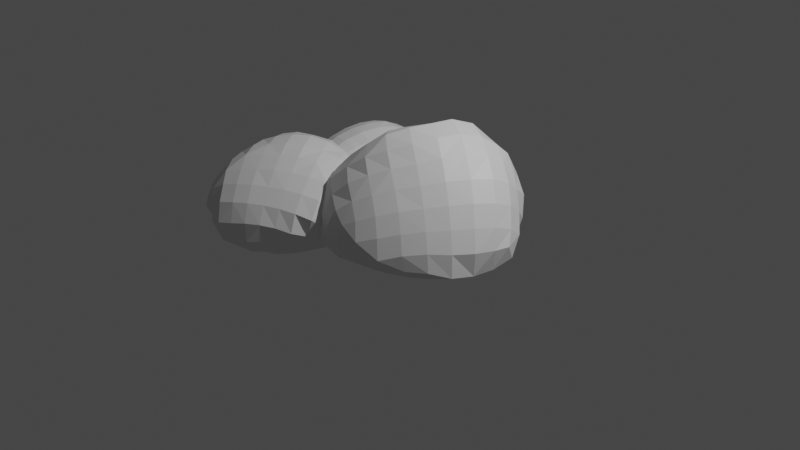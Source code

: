 # Source: bushes.blend  (saved by Blender 3.2.14; exported with 4.5.12 LTS)
import bpy
from mathutils import Matrix  # noqa: F401  (used for matrix-valued properties, if any)

bpy.ops.wm.read_factory_settings(use_empty=True)
scene = bpy.context.scene
scene.name = 'Scene'

# ---- collections
col_collection = bpy.data.collections.new('Collection'); scene.collection.children.link(col_collection)

# ---- materials (node trees are filled in below, after node groups)
mat_leaves = bpy.data.materials.new('Leaves')
mat_leaves.use_transparent_shadow = False

# ---- material node trees
mat_leaves.use_nodes = True; mat_leaves.node_tree.nodes.clear()
_N = mat_leaves.node_tree.nodes; _L = mat_leaves.node_tree.links
n0 = _N.new('ShaderNodeBsdfPrincipled'); n0.name = 'Principled BSDF'; n0.location = (10, 300)
n0.distribution = 'GGX'
n0.subsurface_method = 'RANDOM_WALK_SKIN'
n0.inputs[3].default_value = 1.45
n0.inputs[27].default_value = (0.0, 0.0, 0.0, 1.0)
n0.inputs[28].default_value = 1.0
n1 = _N.new('ShaderNodeOutputMaterial'); n1.name = 'Material Output'; n1.location = (300, 300)
_L.new(n0.outputs[0], n1.inputs[0])
n1.is_active_output = True

# ---- world
world_world = bpy.data.worlds.new('World'); scene.world = world_world
world_world.use_nodes = True; world_world.node_tree.nodes.clear()
_N = world_world.node_tree.nodes; _L = world_world.node_tree.links
n0 = _N.new('ShaderNodeOutputWorld'); n0.name = 'World Output'; n0.location = (300, 300)
n1 = _N.new('ShaderNodeBackground'); n1.name = 'Background'; n1.location = (10, 300)
n1.inputs[0].default_value = (0.05088, 0.05088, 0.05088, 1.0)
_L.new(n1.outputs[0], n0.inputs[0])
n0.is_active_output = True
world_world.color = (0.05088, 0.05088, 0.05088)
world_world.use_sun_shadow = False
world_world.sun_shadow_jitter_overblur = 0.0

# ---- cameras
cam_camera = bpy.data.cameras.new('Camera')
cam_camera.clip_end = 100.0
cam_camera.ortho_scale = 7.314

# ---- lights
light_light = bpy.data.lights.new('Light', 'POINT')
light_light.transmission_factor = 0.0
light_light.energy = 1000.0
light_light.shadow_soft_size = 0.1
light_light.shadow_maximum_resolution = 0.006
light_light.use_absolute_resolution = True

# ---- meshes
me_sphere = bpy.data.meshes.new('Sphere')
me_sphere.from_pydata([(0.3217, 0.4432, -0.2599), (0.1126, 0.52, -0.2417), (0.3452, 0.6262, -0.1824), (0.5854, 0.7309, -0.1258), (0.373, 0.7962, -0.1373), (0.7562, 0.8304, 0.08216), (0.5723, 0.8643, 0.01164), (0.4265, 0.8445, 0.2082), (0.7825, 0.6708, -0.05295), (0.5566, 0.5493, -0.166), (0.7582, 0.4797, -0.09986), (0.6988, 0.5468, 0.8209), (0.7686, 0.6942, 0.6536), (0.5094, 0.5779, 0.7335), (0.9072, 0.5971, 0.7021), (0.9329, 0.7102, 0.4752), (0.5293, 0.3633, -0.2335), (0.2943, 0.2665, -0.3651), (0.5633, 0.1844, 1.058), (0.6373, 0.39, 0.9825), (0.3354, 0.2466, 0.9495), (0.9342, 0.7782, 0.1817), (1.076, 0.6664, 0.3041), (0.9795, 0.6247, 0.02007), (0.7393, 0.2955, -0.1817), (0.5009, 0.1826, -0.3334), (1.199, 0.414, -0.03763), (0.9745, 0.4341, -0.059), (1.333, 0.323, 0.09272), (1.386, 0.1706, -0.0745), (1.193, 0.2177, -0.1391), (0.9623, 0.2465, -0.1465), (1.019, 0.1982, 0.8173), (1.037, 0.3902, 0.7121), (0.8466, 0.2945, 0.9352), (1.178, 0.3148, 0.5704), (1.287, 0.2363, 0.4004), (1.136, 0.4912, 0.4359), (1.17, 0.1127, 0.6687), (0.4883, -0.006059, 1.046), (0.2535, 0.07103, -0.42), (1.42, 0.08351, 0.08226), (1.37, -0.06784, -0.1174), (1.405, -0.08943, 0.09905), (0.6852, -0.06767, -0.3381), (0.9435, 0.06213, -0.2394), (0.9047, -0.1276, -0.2774), (0.4723, -0.003269, -0.4058), (0.7205, 0.1194, -0.2868), (0.6784, -0.12, 0.9905), (0.8314, -0.2107, 0.8573), (0.9476, -0.01128, 0.8645), (0.7795, 0.08622, 0.996), (0.4223, -0.1998, -0.3882), (0.6362, -0.2568, -0.3278), (0.7946, -0.4856, -0.2311), (0.85, -0.3103, -0.2683), (1.066, -0.3799, -0.2082), (0.8089, -0.4579, 0.6602), (0.96, -0.2869, 0.6948), (0.686, -0.3891, 0.8141), (0.9295, -0.7619, -0.0548), (0.7259, -0.8154, -0.1268), (0.8999, -0.6685, -0.1598), (0.7539, -0.6729, 0.4494), (0.9167, -0.5209, 0.4909), (0.6431, -0.6096, 0.6084), (0.3727, -0.3962, -0.3334), (0.3995, -0.2024, 1.031), (0.5511, -0.3101, 0.9475), (0.5113, -0.8129, -0.1629), (0.7445, -0.6529, -0.1828), (0.5376, -0.6251, -0.228), (0.327, -0.5927, -0.2586), (0.4165, -0.8956, 0.3112), (0.4857, -0.9575, 0.1481), (0.5845, -0.8011, 0.389), (0.1595, -0.3416, -0.3479), (0.2058, -0.1355, -0.4109), (0.1977, -0.5721, 0.7847), (0.5184, -0.5467, 0.7538), (0.3832, -0.4675, 0.8741), (0.2908, -0.7909, -0.1819), (0.06982, -0.7576, -0.1806), (0.1151, -0.5485, -0.2656), (0.1565, -0.9059, 0.3345), (0.3037, -0.8334, 0.4525), (0.004343, -0.818, 0.4183), (0.2231, -0.09313, 0.9565), (0.2565, -0.3671, 0.9631), (0.1593, -0.2421, 0.9418), (0.2727, -0.9716, -0.08724), (0.03274, -0.9403, -0.05873), (0.06797, -0.9497, 0.1537), (-0.1858, -0.8695, 0.00704), (-0.1123, -0.8599, 0.2285), (-0.09086, -0.485, 0.7012), (-0.1475, -0.7059, 0.5003), (0.01985, -0.6422, 0.6533), (-0.04758, -0.2692, -0.3247), (0.04041, -0.2626, 0.8367), (0.04994, -0.08725, 0.812), (-0.2484, -0.1824, -0.2769), (-0.286, -0.4048, -0.2161), (-0.6207, -0.3884, 0.004463), (-0.5034, -0.5711, 0.1417), (-0.577, -0.3723, 0.1641), (-0.5977, -0.1598, 0.1501), (-0.6477, -0.207, -0.07028), (-0.4779, -0.3119, -0.169), (-0.6338, 0.01404, -0.1139), (-0.4454, -0.09164, -0.2107), (0.0432, 0.1447, -0.3809), (-0.003915, -0.05841, -0.3761), (-0.1511, 0.2207, -0.3109), (-0.3861, 0.1161, -0.2385), (-0.2069, 0.02613, -0.327), (-0.3947, 0.3069, 0.2974), (-0.4955, 0.2732, 0.08363), (-0.4293, 0.08411, 0.3129), (0.2796, 0.06568, 0.9416), (0.08071, 0.09626, 0.8057), (-0.3452, 0.5344, 0.2793), (-0.5444, 0.2269, -0.1413), (-0.4231, 0.4957, 0.05956), (-0.4461, 0.4393, -0.1514), (-0.3193, 0.3105, -0.231), (-0.09372, 0.3211, 0.682), (0.1192, 0.2891, 0.8136), (-0.2389, 0.4482, -0.2169), (-0.2834, 0.6265, -0.1376), (-0.08972, 0.5809, -0.1938), (-0.1091, 0.4024, -0.2668), (-0.02481, 0.8247, 0.09152), (-0.08804, 0.7917, -0.1034), (-0.2008, 0.7088, 0.2088), (0.1297, 0.7253, -0.1695), (1.07, -0.3561, 0.5178), (0.6668, -0.8585, 0.2158), (1.077, -0.6246, 0.129), (1.248, -0.4806, -0.1036), (1.228, -0.4649, 0.1225), (0.8382, -0.7262, 0.2732), (0.7793, 0.787, 0.3755), (0.6018, 0.8129, 0.2892), (0.4475, 0.7415, 0.4746), (0.2767, -0.9912, 0.07942), (0.8997, -0.7698, 0.09446), (1.104, -0.6403, -0.04969), (0.6171, 0.7231, 0.5686), (1.166, 0.005357, -0.1944), (1.018, 0.5578, 0.583), (-0.05836, 0.7053, 0.388), (-0.1974, 0.541, 0.4764), (1.007, -0.5476, -0.1785), (1.37, 0.1583, 0.2161), (1.357, -0.03301, 0.2967), (1.281, 0.03327, 0.4894), (-0.3611, -0.7346, 0.07975), (-0.2762, -0.7345, 0.3023), (1.24, 0.4138, 0.2691), (1.344, -0.2853, 0.1149), (-0.2499, -0.5248, 0.5333), (1.329, -0.2813, -0.1213), (1.087, -0.09599, 0.7029), (1.28, -0.2338, 0.3247), (0.4018, 0.8851, -0.02016), (0.3179, 0.619, 0.6312), (0.1209, 0.6748, 0.5309), (0.2055, 0.4676, 0.7527), (-0.5606, 0.05589, 0.1132), (-0.1175, 0.109, 0.6722), (-0.2973, -0.1102, 0.5105), (-0.1232, -0.09504, 0.6637), (-0.5168, -0.538, -0.08312), (0.7183, -0.8985, 0.02289), (1.005, -0.5768, 0.3115), (1.16, -0.4161, 0.3275), (-0.2923, 0.6934, 0.01522), (-0.01254, 0.5235, 0.6443), (1.199, -0.172, 0.5229), (0.5849, -0.4434, -0.2885), (0.5126, -0.9717, -0.04842), (-0.2943, -0.3193, 0.5304), (-0.09047, -0.4867, -0.2491), (0.1579, 0.8757, -0.04488), (-0.1457, -0.7099, -0.1661), (-0.3482, -0.6407, -0.1413), (0.8833, 0.4727, 0.8154), (0.4185, 0.4272, 0.8738), (0.2694, 0.7855, 0.3797), (0.1036, 0.8187, 0.2568), (0.08578, 0.3337, -0.3257), (-0.2647, 0.3239, 0.5032), (-0.2816, 0.1032, 0.4997), (-0.3954, -0.5564, 0.3493), (0.2681, 0.8786, 0.1076), (0.08097, -0.4334, 0.846), (0.2841, -0.9432, 0.2462), (0.4719, -0.7384, 0.5421), (-0.4552, -0.3472, 0.3615), (1.124, -0.1942, -0.2097), (0.1612, -0.7548, 0.5666), (0.3378, -0.664, 0.6728), (1.159, 0.5618, 0.1229), (-0.4595, -0.1317, 0.3402), (-0.1271, -0.2919, 0.6873), (-1.1, 0.003051, -0.3159), (-1.053, 0.1551, -0.3467), (-0.9388, -0.02241, -0.3336), (-1.413, 0.407, -0.02222), (-1.43, 0.3016, -0.04218), (-1.395, 0.2512, 0.05913), (-1.363, 0.3856, 0.1235), (-1.289, 0.3475, 0.2581), (-1.239, 0.4924, 0.3078), (-1.34, 0.211, -0.231), (-1.202, 0.1833, -0.2901), (-1.413, 0.04428, -0.181), (-1.442, 0.2467, -0.1713), (-1.419, 0.397, -0.174), (-1.141, 0.4544, 0.4279), (-1.073, 0.5952, 0.4424), (-1.295, 0.3617, -0.2433), (-1.364, 0.5457, 0.01926), (-1.313, 0.5262, 0.1718), (-1.29, 0.6842, 0.05757), (-1.382, 0.5411, -0.1438), (-1.31, 0.6782, -0.08916), (-1.248, 0.6338, -0.2143), (-0.8884, 0.6977, 0.4901), (-1.019, 0.6856, 0.4346), (-0.9461, 0.5717, 0.5188), (-1.079, 0.7491, 0.3464), (-1.189, 0.811, 0.06928), (-1.206, 0.7918, -0.07293), (-1.008, 0.3111, -0.3407), (-1.187, 0.7503, -0.1793), (-1.088, 0.6282, -0.2374), (-1.263, 0.5042, -0.236), (-1.115, 0.4823, -0.2636), (-0.9626, 0.8226, 0.3619), (-0.9688, 0.4595, -0.2907), (-0.9027, 0.1229, -0.3579), (-0.8587, 0.2766, -0.3461), (-0.9145, 0.7654, -0.2041), (-0.9386, 0.6096, -0.2418), (-1.069, 0.7711, -0.2014), (-0.823, 0.8801, 0.3592), (-0.8622, 0.946, 0.1996), (-1.019, 0.89, 0.2153), (-0.8911, 0.9603, 0.03088), (-0.7788, 0.7438, 0.4802), (-0.8232, 0.4258, -0.296), (-0.7738, 0.5677, 0.5613), (-0.6106, 0.6765, -0.1732), (-0.7919, 0.5751, -0.2367), (-0.7596, 0.7331, -0.1935), (-0.5276, 0.9434, 0.1536), (-0.6938, 0.9767, 0.1802), (-0.5091, 0.8786, 0.3079), (-0.714, 0.9802, 0.007339), (-0.5363, 0.9178, 0.002544), (-0.5672, 0.8268, -0.1169), (-0.7309, 0.8924, -0.1368), (-0.6292, 0.758, 0.4668), (-0.4355, 0.7231, -0.05027), (-0.4869, 0.5986, -0.1123), (-0.6186, 0.5639, 0.5499), (-0.6847, 0.3775, -0.2755), (-0.7215, 0.2295, -0.321), (-0.3819, 0.8479, 0.1457), (-0.2833, 0.7166, 0.2316), (-0.3841, 0.8089, 0.03179), (-0.2564, 0.687, 0.107), (-0.1917, 0.5203, 0.199), (-0.2501, 0.5318, 0.3141), (-0.372, 0.5247, -0.04384), (-0.2051, 0.5154, 0.08963), (-0.2903, 0.4649, -0.00299), (-0.4154, 0.3993, -0.1057), (-0.4566, 0.2601, -0.1598), (-0.3666, 0.2058, -0.07339), (-0.4327, 0.05337, -0.1065), (-0.6509, 0.02924, -0.28), (-0.6029, 0.1736, -0.2722), (-0.5756, -0.03546, -0.2108), (-0.226, 0.3319, 0.05394), (-0.1999, 0.3144, 0.182), (-0.2847, 0.1619, 0.02152), (-0.2721, 0.3204, 0.321), (-0.3383, 0.1398, 0.2948), (-0.2484, 0.1277, 0.1576), (-0.3628, -0.001284, -0.003843), (-0.3314, -0.0419, 0.1341), (-0.4684, -0.1572, -0.02437), (-0.6016, -0.3083, -0.04802), (-0.6494, -0.2024, -0.1649), (-0.5235, -0.1032, -0.1222), (-0.4261, -0.01814, 0.2634), (-0.639, -0.1125, -0.2081), (-0.4723, 0.5507, 0.5044), (-0.6777, 0.378, 0.567), (-0.521, 0.3572, 0.5186), (-0.5256, 0.009521, 0.3723), (-0.4471, 0.1614, 0.4118), (-0.6492, 0.03219, 0.4467), (-0.8438, 0.3998, 0.5645), (-0.5392, -0.1484, 0.237), (-0.5852, -0.08617, 0.3343), (-0.693, -0.09876, -0.2473), (-0.7161, -0.1583, -0.2183), (-0.7412, 0.2068, 0.5418), (-0.9075, 0.2325, 0.5325), (-0.8029, 0.0478, 0.4844), (-0.9656, 0.06886, 0.4694), (-1.013, -0.09147, 0.3756), (-0.8514, -0.103, 0.3976), (-0.7957, -0.05347, -0.3038), (-0.8061, -0.1735, -0.2425), (-0.8264, -0.3354, 0.1045), (-0.8112, -0.3889, -0.05506), (-0.6219, -0.2987, 0.09522), (-0.8063, -0.2812, -0.1613), (-0.9606, -0.153, -0.2695), (-0.9699, -0.2727, -0.1847), (-1.173, -0.1881, 0.1832), (-1.01, -0.3306, 0.08751), (-1.025, -0.2343, 0.2447), (-0.9963, -0.38, -0.07654), (-1.131, -0.3514, -0.08466), (-1.239, 0.1512, 0.3093), (-1.159, -0.05186, 0.3101), (-1.117, 0.1018, 0.4087), (-1.163, -0.2847, 0.0333), (-1.292, -0.2305, -0.07342), (-1.128, -0.1332, -0.2492), (-1.377, -0.05181, -0.03423), (-1.311, -0.1209, -0.1875), (-1.193, 0.3031, 0.3806), (-1.065, 0.2623, 0.477), (-1.007, 0.4215, 0.5154), (-1.424, 0.1322, -0.04782), (-1.361, 0.07203, 0.08755), (-1.328, 0.2048, 0.1867), (-1.07, 0.8729, -0.09847), (-1.052, 0.9018, 0.05472), (-0.9056, 0.9068, -0.126), (-0.6505, 0.5244, -0.2183), (-0.6877, -0.226, 0.244), (-1.26, 0.02849, -0.2461), (-0.6629, 0.8978, 0.3397), (-0.3423, 0.5345, 0.4254), (-0.5255, 0.4618, -0.172), (-0.5601, 0.3205, -0.2315), (-0.4041, 0.8276, 0.2735), (-0.7021, -0.1021, 0.3741), (-1.275, 0.006964, 0.2074), (-0.3553, 0.7188, 0.3474), (-0.4466, -0.1923, 0.1135), (-1.153, 0.336, -0.2922), (-0.3064, 0.621, 0.0201), (-0.5075, 0.1128, -0.2004), (-1.244, 0.6661, 0.2042), (-1.293, -0.1263, 0.08245), (-0.3806, 0.3349, 0.4373), (-0.7626, 0.08264, -0.3352), (-1.173, 0.6322, 0.3373), (-1.147, 0.7932, 0.2168), (-0.5822, 0.1837, 0.4967), (-1.134, -0.2537, -0.177), (-0.4827, 0.7389, 0.4213), (-0.8561, -0.2449, 0.2618), (-0.3155, 0.3499, -0.02809), (-0.04488, -0.4283, -0.01542), (-0.1057, -0.2662, -0.08993), (-0.08576, -0.2862, 0.03805), (-0.1117, -0.5965, 0.2964), (-0.3078, -0.5272, 0.471), (-0.2118, -0.6939, 0.4277), (-0.4185, -0.2842, -0.3433), (-0.3031, -0.5345, -0.3309), (-0.4626, -0.4532, -0.3676), (-0.09098, -0.3393, 0.2055), (-0.5028, -0.6209, -0.3616), (-0.6706, -0.554, -0.3937), (-0.04416, -0.4967, 0.152), (-0.01332, -0.64, 0.07761), (-0.02983, -0.568, -0.08396), (-0.066, -0.7017, -0.1176), (-0.0322, -0.7372, 0.003565), (-0.1765, -0.6209, -0.2222), (-0.2168, -0.7698, -0.215), (-0.3433, -0.6952, -0.3209), (-0.1235, -0.8394, -0.08008), (-0.8744, -0.6743, -0.448), (-0.7044, -0.7263, -0.4031), (-0.5365, -0.787, -0.3529), (-0.05313, -0.7606, 0.202), (-0.1506, -0.8512, 0.3121), (-0.4143, -1.016, -0.293), (-0.3746, -0.8589, -0.3095), (-0.2682, -0.9213, -0.1747), (-0.3284, -1.068, -0.1398), (-0.4087, -1.191, -0.1187), (-0.4732, -1.153, -0.272), (-0.574, -0.9466, -0.3451), (-0.7423, -0.897, -0.3857), (-0.9097, -0.8571, -0.425), (-0.2497, -1.065, 0.2085), (-0.1644, -0.9968, -0.02361), (-0.1085, -0.9799, 0.159), (-0.2998, -0.937, 0.3537), (-0.4006, -1.136, 0.232), (-0.3738, -1.211, 0.06126), (-0.2384, -1.131, 0.02499), (-0.7747, -1.436, -0.1686), (-0.6687, -1.289, -0.2691), (-0.6318, -1.372, -0.1225), (-0.3675, -0.7859, 0.4676), (-0.9447, -1.233, -0.285), (-0.9354, -1.037, -0.3531), (-0.802, -1.264, -0.2841), (-0.6924, -1.29, 0.2417), (-0.8399, -1.355, 0.2217), (-0.6418, -1.367, 0.06839), (-1.095, -0.9958, -0.347), (-1.08, -0.8129, -0.4148), (-0.4558, -1.015, 0.3726), (-0.9309, -1.434, -0.1897), (-1.087, -1.17, -0.2539), (-1.142, -1.402, 0.1243), (-0.9917, -1.401, 0.1898), (-1.079, -1.29, 0.3104), (-1.065, -1.454, -0.03067), (-1.19, -1.361, -0.03758), (-0.7662, -1.171, 0.3731), (-0.612, -1.092, 0.3764), (-0.8508, -1.037, 0.4724), (-0.5281, -0.871, 0.4824), (-0.4539, -0.6226, 0.5458), (-1.3, -1.362, 0.03026), (-1.204, -1.268, -0.1126), (-1.014, -1.111, 0.4458), (-0.9217, -1.238, 0.3501), (-1.236, -1.112, -0.2123), (-1.256, -0.9446, -0.3008), (-1.39, -1.207, 0.1932), (-1.364, -1.285, 0.101), (-1.231, -1.312, 0.2267), (-1.332, -1.219, -0.07134), (-0.6109, -0.7198, 0.5725), (-1.461, -1.104, 0.168), (-1.45, -1.173, 0.000204), (-1.051, -0.627, -0.44), (-1.248, -0.7664, -0.3572), (-1.51, -1.001, -0.0166), (-1.379, -1.052, -0.1376), (-1.107, -0.9807, 0.527), (-0.9387, -0.9009, 0.5528), (-1.023, -0.7558, 0.6022), (-1.522, -0.8233, -0.05632), (-1.399, -0.8838, -0.1983), (-1.382, -1.068, 0.3189), (-1.263, -1.036, 0.447), (-1.43, -0.9025, 0.3109), (-1.389, -0.7117, -0.2441), (-1.507, -0.9452, 0.1565), (-1.217, -0.5886, -0.3731), (-1.526, -0.7671, 0.1223), (-1.248, -0.6567, 0.556), (-1.098, -0.608, 0.6215), (-1.501, -0.6442, -0.09634), (-1.354, -0.5467, -0.2686), (-0.7049, -0.5598, 0.633), (-0.9521, -0.5097, 0.6557), (-0.8604, -0.6652, 0.6339), (-1.515, -0.5797, 0.08043), (-1.455, -0.4707, -0.1422), (-1.294, -0.3287, 0.3418), (-1.258, -0.4836, 0.523), (-1.188, -0.3215, 0.4834), (-1.377, -0.3577, 0.1859), (-1.355, -0.5064, 0.3896), (-1.255, -0.2076, 0.1151), (-1.447, -0.3979, 0.02547), (-0.8154, -0.3938, 0.6492), (-0.5585, -0.4527, 0.5852), (-1.316, -0.2373, -0.04739), (-1.346, -0.3065, -0.1708), (-1.299, -0.4227, -0.2646), (-0.6725, -0.2822, 0.598), (-0.8057, -0.1345, 0.5312), (-1.184, -0.4224, -0.3371), (-1.169, -0.278, -0.2549), (-1.09, -0.1139, 0.02406), (-1.153, -0.1392, -0.1525), (-0.4019, -0.3577, 0.5161), (-0.5209, -0.2009, 0.5059), (-1.021, -0.4486, -0.4008), (-0.9905, -0.2894, -0.3187), (-0.7343, -0.04834, -0.1515), (-0.9157, -0.05824, -0.06732), (-0.8469, -0.0373, 0.1057), (-0.4061, 0.01659, 0.2171), (-0.5067, -0.02446, 0.3232), (-0.2786, -0.05124, 0.223), (-0.9632, -0.1335, -0.2267), (-0.7755, -0.1628, -0.2827), (-0.5058, -0.02368, -0.06327), (-0.5502, -0.08257, -0.2148), (-0.2538, -0.2643, 0.4011), (-0.6333, -0.3833, -0.3676), (-0.8095, -0.3269, -0.355), (-0.5936, -0.2154, -0.3211), (-0.3332, -0.07143, -0.1061), (-0.19, -0.1629, -0.1162), (-0.3739, -0.1497, -0.2453), (-0.8431, -0.4933, -0.4199), (-1.189, -0.824, 0.5575), (-1.43, -0.541, 0.2347), (-1.175, -1.178, 0.3995), (-1.149, -0.4829, 0.6012), (-0.6876, -0.9581, 0.488), (-1.065, -0.3629, 0.6092), (-1.367, -0.6896, 0.4329), (-1.333, -0.8689, 0.4577), (-0.6787, -0.01073, 0.01341), (-0.9294, -1.474, 0.01553), (-1.449, -0.7244, 0.2796), (-0.6074, 0.006835, 0.1762), (-0.7583, -0.03988, 0.2754), (-0.7728, -0.8142, 0.5721), (-0.7858, -1.427, 0.04233), (-0.6459, -0.07741, 0.43), (-0.5477, -1.212, 0.2421), (-0.5051, -1.295, 0.07636), (-0.371, -0.1235, 0.392), (-0.1491, -0.119, 0.03361), (-0.2941, -0.03584, 0.05076), (-0.5438, -1.256, -0.2248), (-0.259, -0.3796, -0.313), (-0.1246, -0.4921, -0.2196), (-0.4561, 0.01397, 0.08235), (-0.1717, -0.1747, 0.2199), (-0.7801, -1.07, -0.3377), (-1.184, -0.1722, 0.2854), (-0.6224, -1.105, -0.3226), (-0.1678, -0.4277, 0.366), (-1.015, -0.09299, 0.1993), (-0.04058, -0.8677, 0.05626), (-0.5155, -1.287, -0.109), (-1.076, -1.342, -0.1593), (-0.09272, -0.3767, -0.1786), (-0.2183, -0.2512, -0.2388), (-1.311, -1.205, 0.2888), (-0.9445, -0.2512, 0.5792), (-0.9231, -0.08286, 0.3741), (-1.081, -0.1731, 0.4494)], [], [(0, 2, 9, 16), (2, 0, 1, 136), (17, 192, 1, 0), (2, 4, 3, 9), (3, 8, 10, 9), (4, 166, 6, 3), (4, 2, 136, 185), (5, 6, 7, 144), (143, 21, 5, 144), (6, 5, 8, 3), (145, 144, 7, 190), (7, 6, 166, 196), (8, 5, 21, 23), (16, 9, 10, 24), (23, 27, 10, 8), (34, 188, 11, 19), (11, 13, 189, 19), (13, 11, 12, 149), (143, 149, 12, 15), (12, 11, 188, 14), (13, 149, 145, 167), (13, 167, 169, 189), (15, 12, 14, 151), (14, 188, 33, 151), (37, 22, 15, 151), (17, 0, 16, 25), (18, 52, 34, 19), (18, 39, 49, 52), (20, 18, 19, 189), (39, 18, 20, 120), (20, 128, 121, 120), (169, 128, 20, 189), (23, 21, 22, 204), (143, 15, 22, 21), (26, 27, 23, 204), (25, 16, 24, 48), (27, 31, 24, 10), (40, 17, 25, 47), (26, 30, 31, 27), (26, 204, 160, 28), (28, 29, 30, 26), (41, 29, 28, 155), (150, 30, 29, 42), (48, 24, 31, 45), (31, 30, 150, 45), (32, 34, 52, 51), (32, 51, 164, 38), (34, 32, 33, 188), (33, 35, 37, 151), (38, 35, 33, 32), (37, 35, 36, 160), (38, 157, 36, 35), (156, 155, 36, 157), (204, 22, 37, 160), (38, 164, 180, 157), (88, 68, 39, 120), (40, 47, 53, 78), (113, 112, 40, 78), (40, 112, 192, 17), (41, 43, 42, 29), (155, 156, 43, 41), (43, 161, 163, 42), (45, 46, 44, 48), (44, 54, 53, 47), (54, 44, 46, 56), (46, 201, 57, 56), (46, 45, 150, 201), (48, 44, 47, 25), (68, 69, 49, 39), (50, 51, 52, 49), (69, 60, 50, 49), (51, 50, 59, 164), (54, 56, 55, 181), (67, 53, 54, 181), (55, 56, 57, 154), (163, 140, 57, 201), (80, 66, 58, 60), (58, 65, 137, 59), (60, 58, 59, 50), (59, 137, 180, 164), (81, 80, 60, 69), (154, 148, 61, 63), (61, 147, 175, 62), (63, 61, 62, 71), (62, 175, 182, 70), (138, 142, 64, 76), (64, 142, 176, 65), (66, 64, 65, 58), (65, 176, 177, 137), (76, 64, 66, 199), (72, 73, 67, 181), (67, 77, 78, 53), (90, 89, 68, 88), (69, 68, 89, 81), (71, 62, 70, 72), (70, 182, 91, 82), (71, 55, 154, 63), (181, 55, 71, 72), (72, 70, 82, 73), (73, 84, 77, 67), (199, 86, 74, 76), (76, 74, 75, 138), (91, 182, 75, 146), (175, 138, 75, 182), (198, 146, 75, 74), (184, 99, 77, 84), (78, 77, 99, 113), (80, 81, 79, 203), (89, 197, 79, 81), (80, 203, 199, 66), (82, 83, 84, 73), (82, 91, 92, 83), (83, 92, 94, 186), (84, 83, 186, 184), (85, 93, 146, 198), (87, 85, 86, 202), (86, 85, 198, 74), (86, 199, 203, 202), (87, 95, 93, 85), (88, 120, 121, 101), (101, 100, 90, 88), (90, 100, 197, 89), (91, 146, 93, 92), (94, 92, 93, 95), (159, 158, 94, 95), (187, 186, 94, 158), (97, 159, 95, 87), (97, 98, 96, 162), (96, 197, 100, 206), (183, 162, 96, 206), (195, 159, 97, 162), (97, 87, 202, 98), (98, 79, 197, 96), (98, 202, 203, 79), (103, 102, 99, 184), (173, 206, 100, 101), (101, 121, 171, 173), (102, 116, 113, 99), (111, 102, 103, 109), (174, 109, 103, 187), (105, 106, 104, 174), (104, 106, 107, 108), (104, 108, 109, 174), (105, 158, 159, 195), (105, 174, 187, 158), (200, 106, 105, 195), (106, 200, 205, 107), (119, 170, 107, 205), (108, 110, 111, 109), (108, 107, 170, 110), (111, 115, 116, 102), (111, 110, 123, 115), (114, 112, 113, 116), (114, 132, 192, 112), (116, 115, 126, 114), (117, 193, 153, 122), (119, 117, 118, 170), (118, 117, 122, 124), (119, 194, 193, 117), (121, 128, 127, 171), (124, 125, 123, 118), (123, 125, 126, 115), (123, 110, 170, 118), (135, 178, 124, 122), (129, 126, 125, 130), (125, 124, 178, 130), (126, 129, 132, 114), (153, 193, 127, 179), (128, 169, 179, 127), (129, 130, 131, 132), (134, 131, 130, 178), (131, 134, 136, 1), (131, 1, 192, 132), (133, 135, 152, 191), (196, 185, 133, 191), (135, 133, 134, 178), (134, 133, 185, 136), (153, 152, 135, 122), (140, 141, 139, 148), (177, 176, 139, 141), (140, 148, 154, 57), (141, 140, 163, 161), (141, 161, 165, 177), (142, 138, 175, 147), (143, 144, 145, 149), (148, 139, 147, 61), (147, 139, 176, 142), (150, 42, 163, 201), (168, 152, 153, 179), (155, 28, 160, 36), (161, 43, 156, 165), (180, 165, 156, 157), (166, 4, 185, 196), (190, 168, 167, 145), (169, 167, 168, 179), (168, 190, 191, 152), (172, 173, 171, 194), (193, 194, 171, 127), (200, 183, 172, 205), (206, 173, 172, 183), (180, 137, 177, 165), (183, 200, 195, 162), (187, 103, 184, 186), (196, 191, 190, 7), (194, 119, 205, 172), (207, 350, 217, 208), (207, 209, 324, 336), (338, 350, 207, 336), (209, 207, 208, 243), (244, 243, 208, 236), (210, 211, 212, 213), (225, 224, 210, 213), (220, 219, 211, 210), (342, 212, 211, 219), (214, 213, 212, 344), (212, 342, 343, 344), (213, 214, 215, 225), (214, 339, 221, 215), (215, 221, 222, 367), (216, 219, 220, 223), (218, 216, 217, 350), (217, 216, 223, 360), (236, 208, 217, 360), (218, 342, 219, 216), (338, 337, 218, 350), (224, 227, 220, 210), (221, 341, 232, 222), (222, 231, 233, 367), (227, 239, 223, 220), (226, 224, 225, 363), (367, 363, 225, 215), (227, 224, 226, 228), (227, 228, 229, 239), (234, 235, 228, 226), (228, 235, 237, 229), (247, 238, 229, 237), (230, 241, 233, 231), (230, 252, 248, 241), (254, 252, 230, 232), (232, 230, 231, 222), (363, 367, 233, 368), (345, 235, 234, 346), (234, 226, 363, 368), (240, 242, 236, 360), (345, 247, 237, 235), (239, 229, 238, 240), (242, 240, 238, 246), (239, 240, 360, 223), (368, 233, 241, 250), (242, 253, 244, 236), (243, 244, 270, 366), (318, 209, 243, 366), (244, 253, 269, 270), (256, 246, 245, 257), (245, 347, 264, 257), (247, 245, 246, 238), (246, 256, 253, 242), (247, 345, 347, 245), (248, 249, 250, 241), (248, 351, 259, 249), (249, 259, 261, 251), (250, 249, 251, 346), (264, 347, 251, 261), (345, 346, 251, 347), (252, 265, 351, 248), (265, 252, 254, 268), (302, 268, 254, 307), (341, 307, 254, 232), (256, 257, 255, 348), (264, 263, 255, 257), (353, 348, 255, 267), (256, 348, 269, 253), (261, 259, 258, 262), (260, 258, 259, 351), (260, 351, 265, 371), (260, 355, 271, 258), (264, 261, 262, 263), (266, 263, 262, 273), (262, 258, 271, 273), (263, 266, 267, 255), (267, 277, 280, 353), (267, 266, 361, 277), (371, 265, 268, 301), (353, 354, 269, 348), (354, 285, 270, 269), (273, 271, 272, 274), (272, 358, 352, 276), (272, 271, 355, 358), (361, 266, 273, 274), (276, 275, 274, 272), (278, 361, 274, 275), (276, 290, 288, 275), (278, 279, 277, 361), (278, 275, 288, 287), (280, 277, 279, 373), (287, 373, 279, 278), (282, 281, 280, 373), (280, 281, 354, 353), (281, 282, 283, 362), (293, 283, 282, 289), (283, 298, 286, 362), (283, 293, 295, 298), (284, 286, 300, 310), (284, 310, 318, 366), (286, 284, 285, 362), (285, 284, 366, 270), (286, 298, 297, 300), (289, 287, 288, 292), (291, 292, 288, 290), (373, 287, 289, 282), (352, 365, 290, 276), (291, 290, 365, 305), (292, 294, 293, 289), (299, 294, 292, 291), (295, 293, 294, 359), (295, 296, 297, 298), (359, 322, 296, 295), (300, 297, 311, 310), (321, 323, 297, 296), (305, 304, 299, 291), (299, 308, 359, 294), (302, 303, 301, 268), (301, 352, 358, 371), (312, 369, 303, 302), (352, 301, 303, 365), (304, 309, 308, 299), (306, 304, 305, 369), (306, 356, 309, 304), (312, 314, 306, 369), (312, 302, 307, 313), (340, 313, 307, 341), (322, 359, 308, 349), (349, 308, 309, 356), (311, 319, 318, 310), (323, 319, 311, 297), (315, 314, 312, 313), (314, 315, 316, 317), (314, 317, 356, 306), (340, 333, 315, 313), (316, 332, 326, 328), (333, 332, 316, 315), (317, 316, 328, 372), (349, 356, 317, 372), (318, 319, 324, 209), (322, 320, 321, 296), (325, 323, 321, 329), (321, 320, 327, 329), (322, 349, 372, 320), (323, 325, 324, 319), (325, 329, 330, 370), (336, 324, 325, 370), (327, 328, 326, 334), (326, 364, 335, 334), (326, 332, 357, 364), (327, 320, 372, 328), (329, 327, 334, 330), (330, 334, 335, 370), (332, 333, 331, 357), (340, 339, 331, 333), (331, 344, 343, 357), (337, 338, 335, 364), (337, 343, 342, 218), (370, 335, 338, 336), (341, 221, 339, 340), (339, 214, 344, 331), (364, 357, 343, 337), (346, 234, 368, 250), (354, 281, 362, 285), (371, 358, 355, 260), (365, 303, 369, 305), (375, 376, 374, 553), (374, 376, 383, 386), (374, 388, 542, 553), (375, 516, 538, 376), (375, 553, 554, 516), (376, 538, 544, 383), (378, 379, 377, 548), (399, 398, 377, 379), (511, 497, 378, 548), (379, 419, 412, 399), (379, 378, 440, 419), (381, 382, 380, 541), (512, 514, 380, 382), (381, 393, 384, 382), (381, 541, 542, 391), (382, 384, 385, 512), (511, 548, 383, 544), (384, 397, 396, 385), (385, 396, 395, 518), (386, 387, 388, 374), (398, 387, 386, 377), (548, 377, 386, 383), (387, 390, 389, 388), (388, 389, 391, 542), (394, 389, 390, 550), (398, 550, 390, 387), (391, 392, 393, 381), (394, 392, 391, 389), (397, 384, 393, 401), (393, 392, 402, 401), (394, 410, 402, 392), (396, 407, 408, 395), (400, 406, 397, 401), (397, 406, 407, 396), (398, 399, 411, 550), (400, 401, 402, 403), (403, 404, 405, 400), (410, 415, 403, 402), (404, 403, 415, 414), (536, 551, 404, 414), (406, 400, 405, 547), (405, 404, 551, 540), (545, 407, 406, 547), (408, 427, 454, 395), (545, 421, 408, 407), (410, 411, 409, 415), (550, 411, 410, 394), (411, 399, 412, 409), (413, 409, 412, 428), (413, 414, 415, 409), (535, 536, 414, 413), (417, 418, 416, 422), (416, 429, 420, 422), (417, 422, 545, 547), (533, 416, 418, 425), (536, 425, 418, 551), (418, 417, 540, 551), (428, 412, 419, 439), (420, 430, 426, 421), (420, 429, 552, 430), (422, 420, 421, 545), (421, 426, 427, 408), (437, 436, 423, 535), (423, 425, 536, 535), (425, 423, 424, 533), (433, 432, 424, 444), (424, 423, 436, 444), (424, 432, 528, 533), (427, 426, 446, 455), (428, 439, 523, 437), (535, 413, 428, 437), (434, 552, 429, 528), (533, 528, 429, 416), (430, 445, 446, 426), (431, 432, 433, 449), (435, 434, 431, 441), (431, 434, 528, 432), (433, 444, 443, 521), (435, 442, 552, 434), (438, 436, 437, 523), (438, 443, 444, 436), (458, 443, 438, 459), (438, 523, 532, 459), (439, 419, 440, 451), (497, 487, 440, 378), (442, 435, 441, 450), (449, 448, 441, 431), (442, 450, 457, 445), (445, 430, 552, 442), (457, 462, 446, 445), (466, 455, 446, 462), (447, 448, 449, 555), (447, 452, 453, 448), (450, 441, 448, 453), (521, 555, 449, 433), (450, 453, 456, 457), (487, 474, 451, 440), (523, 439, 451, 532), (452, 467, 456, 453), (452, 463, 465, 467), (452, 447, 555, 463), (454, 427, 455, 468), (518, 395, 454, 499), (469, 461, 456, 467), (461, 462, 457, 456), (458, 459, 460, 519), (521, 443, 458, 464), (526, 464, 458, 519), (460, 471, 470, 519), (532, 476, 460, 459), (472, 466, 462, 461), (465, 463, 464, 526), (464, 463, 555, 521), (466, 473, 468, 455), (467, 465, 529, 469), (468, 473, 490, 493), (499, 454, 468, 493), (472, 461, 469, 477), (469, 529, 520, 477), (470, 480, 483, 525), (470, 525, 526, 519), (471, 460, 476, 475), (471, 522, 480, 470), (472, 478, 473, 466), (475, 476, 474, 486), (474, 476, 532, 451), (522, 471, 475, 524), (478, 472, 477, 485), (477, 520, 482, 485), (488, 489, 478, 485), (478, 489, 490, 473), (480, 481, 479, 483), (481, 480, 522, 524), (481, 558, 546, 479), (481, 524, 556, 558), (483, 479, 482, 520), (546, 484, 482, 479), (483, 520, 529, 525), (485, 482, 484, 488), (486, 474, 487, 491), (486, 491, 492, 556), (524, 475, 486, 556), (487, 497, 498, 491), (495, 496, 488, 484), (489, 488, 496, 494), (494, 493, 490, 489), (491, 498, 534, 492), (531, 557, 492, 534), (494, 500, 499, 493), (503, 502, 495, 549), (507, 496, 495, 502), (495, 484, 546, 549), (500, 494, 496, 507), (537, 498, 497, 511), (513, 518, 499, 500), (500, 507, 508, 513), (501, 502, 503, 527), (509, 510, 501, 527), (508, 507, 502, 501), (530, 527, 503, 531), (506, 504, 505, 537), (505, 530, 531, 534), (543, 530, 505, 504), (511, 544, 506, 537), (538, 539, 506, 544), (543, 504, 506, 539), (510, 514, 508, 501), (509, 527, 530, 543), (510, 509, 515, 517), (518, 513, 512, 385), (514, 512, 513, 508), (517, 380, 514, 510), (515, 509, 543, 539), (517, 515, 516, 554), (539, 538, 516, 515), (517, 554, 541, 380), (529, 465, 526, 525), (531, 503, 549, 557), (537, 505, 534, 498), (547, 405, 540, 417), (554, 553, 542, 541), (558, 557, 549, 546), (556, 492, 557, 558)])
_uv = me_sphere.uv_layers.new(name='UVMap')
_uv.uv.foreach_set('vector', [0.0, 0.0, 1.0, 0.0, 1.0, 1.0, 0.0, 1.0, 0.0, 0.0, 1.0, 0.0, 1.0, 1.0, 0.0, 1.0, 0.0, 0.0, 1.0, 0.0, 1.0, 1.0, 0.0, 1.0, 0.0, 0.0, 1.0, 0.0, 1.0, 1.0, 0.0, 1.0, 0.0, 0.0, 1.0, 0.0, 1.0, 1.0, 0.0, 1.0, 0.0, 0.0, 1.0, 0.0, 1.0, 1.0, 0.0, 1.0, 0.0, 0.0, 1.0, 0.0, 1.0, 1.0, 0.0, 1.0, 0.0, 0.0, 1.0, 0.0, 1.0, 1.0, 0.0, 1.0, 0.0, 0.0, 1.0, 0.0, 1.0, 1.0, 0.0, 1.0, 0.0, 0.0, 1.0, 0.0, 1.0, 1.0, 0.0, 1.0, 0.0, 0.0, 1.0, 0.0, 1.0, 1.0, 0.0, 1.0, 0.0, 0.0, 1.0, 0.0, 1.0, 1.0, 0.0, 1.0, 0.0, 0.0, 1.0, 0.0, 1.0, 1.0, 0.0, 1.0, 0.0, 0.0, 1.0, 0.0, 1.0, 1.0, 0.0, 1.0, 0.0, 0.0, 1.0, 0.0, 1.0, 1.0, 0.0, 1.0, 0.0, 0.0, 1.0, 0.0, 1.0, 1.0, 0.0, 1.0, 0.0, 0.0, 1.0, 0.0, 1.0, 1.0, 0.0, 1.0, 0.0, 0.0, 1.0, 0.0, 1.0, 1.0, 0.0, 1.0, 0.0, 0.0, 1.0, 0.0, 1.0, 1.0, 0.0, 1.0, 0.0, 0.0, 1.0, 0.0, 1.0, 1.0, 0.0, 1.0, 0.0, 0.0, 1.0, 0.0, 1.0, 1.0, 0.0, 1.0, 0.0, 0.0, 1.0, 0.0, 1.0, 1.0, 0.0, 1.0, 0.0, 0.0, 1.0, 0.0, 1.0, 1.0, 0.0, 1.0, 0.0, 0.0, 1.0, 0.0, 1.0, 1.0, 0.0, 1.0, 0.0, 0.0, 1.0, 0.0, 1.0, 1.0, 0.0, 1.0, 0.0, 0.0, 1.0, 0.0, 1.0, 1.0, 0.0, 1.0, 0.0, 0.0, 1.0, 0.0, 1.0, 1.0, 0.0, 1.0, 0.0, 0.0, 1.0, 0.0, 1.0, 1.0, 0.0, 1.0, 0.0, 0.0, 1.0, 0.0, 1.0, 1.0, 0.0, 1.0, 0.0, 0.0, 1.0, 0.0, 1.0, 1.0, 0.0, 1.0, 0.0, 0.0, 1.0, 0.0, 1.0, 1.0, 0.0, 1.0, 0.0, 0.0, 1.0, 0.0, 1.0, 1.0, 0.0, 1.0, 0.0, 0.0, 1.0, 0.0, 1.0, 1.0, 0.0, 1.0, 0.0, 0.0, 1.0, 0.0, 1.0, 1.0, 0.0, 1.0, 0.0, 0.0, 1.0, 0.0, 1.0, 1.0, 0.0, 1.0, 0.0, 0.0, 1.0, 0.0, 1.0, 1.0, 0.0, 1.0, 0.0, 0.0, 1.0, 0.0, 1.0, 1.0, 0.0, 1.0, 0.0, 0.0, 1.0, 0.0, 1.0, 1.0, 0.0, 1.0, 0.0, 0.0, 1.0, 0.0, 1.0, 1.0, 0.0, 1.0, 0.0, 0.0, 1.0, 0.0, 1.0, 1.0, 0.0, 1.0, 0.0, 0.0, 1.0, 0.0, 1.0, 1.0, 0.0, 1.0, 0.0, 0.0, 1.0, 0.0, 1.0, 1.0, 0.0, 1.0, 0.0, 0.0, 1.0, 0.0, 1.0, 1.0, 0.0, 1.0, 0.0, 0.0, 1.0, 0.0, 1.0, 1.0, 0.0, 1.0, 0.0, 0.0, 1.0, 0.0, 1.0, 1.0, 0.0, 1.0, 0.0, 0.0, 1.0, 0.0, 1.0, 1.0, 0.0, 1.0, 0.0, 0.0, 1.0, 0.0, 1.0, 1.0, 0.0, 1.0, 0.0, 0.0, 1.0, 0.0, 1.0, 1.0, 0.0, 1.0, 0.0, 0.0, 1.0, 0.0, 1.0, 1.0, 0.0, 1.0, 0.0, 0.0, 1.0, 0.0, 1.0, 1.0, 0.0, 1.0, 0.0, 0.0, 1.0, 0.0, 1.0, 1.0, 0.0, 1.0, 0.0, 0.0, 1.0, 0.0, 1.0, 1.0, 0.0, 1.0, 0.0, 0.0, 1.0, 0.0, 1.0, 1.0, 0.0, 1.0, 0.0, 0.0, 1.0, 0.0, 1.0, 1.0, 0.0, 1.0, 0.0, 0.0, 1.0, 0.0, 1.0, 1.0, 0.0, 1.0, 0.0, 0.0, 1.0, 0.0, 1.0, 1.0, 0.0, 1.0, 0.0, 0.0, 1.0, 0.0, 1.0, 1.0, 0.0, 1.0, 0.0, 0.0, 1.0, 0.0, 1.0, 1.0, 0.0, 1.0, 0.0, 0.0, 1.0, 0.0, 1.0, 1.0, 0.0, 1.0, 0.0, 0.0, 1.0, 0.0, 1.0, 1.0, 0.0, 1.0, 0.0, 0.0, 1.0, 0.0, 1.0, 1.0, 0.0, 1.0, 0.0, 0.0, 1.0, 0.0, 1.0, 1.0, 0.0, 1.0, 0.0, 0.0, 1.0, 0.0, 1.0, 1.0, 0.0, 1.0, 0.0, 0.0, 1.0, 0.0, 1.0, 1.0, 0.0, 1.0, 0.0, 0.0, 1.0, 0.0, 1.0, 1.0, 0.0, 1.0, 0.0, 0.0, 1.0, 0.0, 1.0, 1.0, 0.0, 1.0, 0.0, 0.0, 1.0, 0.0, 1.0, 1.0, 0.0, 1.0, 0.0, 0.0, 1.0, 0.0, 1.0, 1.0, 0.0, 1.0, 0.0, 0.0, 1.0, 0.0, 1.0, 1.0, 0.0, 1.0, 0.0, 0.0, 1.0, 0.0, 1.0, 1.0, 0.0, 1.0, 0.0, 0.0, 1.0, 0.0, 1.0, 1.0, 0.0, 1.0, 0.0, 0.0, 1.0, 0.0, 1.0, 1.0, 0.0, 1.0, 0.0, 0.0, 1.0, 0.0, 1.0, 1.0, 0.0, 1.0, 0.0, 0.0, 1.0, 0.0, 1.0, 1.0, 0.0, 1.0, 0.0, 0.0, 1.0, 0.0, 1.0, 1.0, 0.0, 1.0, 0.0, 0.0, 1.0, 0.0, 1.0, 1.0, 0.0, 1.0, 0.0, 0.0, 1.0, 0.0, 1.0, 1.0, 0.0, 1.0, 0.0, 0.0, 1.0, 0.0, 1.0, 1.0, 0.0, 1.0, 0.0, 0.0, 1.0, 0.0, 1.0, 1.0, 0.0, 1.0, 0.0, 0.0, 1.0, 0.0, 1.0, 1.0, 0.0, 1.0, 0.0, 0.0, 1.0, 0.0, 1.0, 1.0, 0.0, 1.0, 0.0, 0.0, 1.0, 0.0, 1.0, 1.0, 0.0, 1.0, 0.0, 0.0, 1.0, 0.0, 1.0, 1.0, 0.0, 1.0, 0.0, 0.0, 1.0, 0.0, 1.0, 1.0, 0.0, 1.0, 0.0, 0.0, 1.0, 0.0, 1.0, 1.0, 0.0, 1.0, 0.0, 0.0, 1.0, 0.0, 1.0, 1.0, 0.0, 1.0, 0.0, 0.0, 1.0, 0.0, 1.0, 1.0, 0.0, 1.0, 0.0, 0.0, 1.0, 0.0, 1.0, 1.0, 0.0, 1.0, 0.0, 0.0, 1.0, 0.0, 1.0, 1.0, 0.0, 1.0, 0.0, 0.0, 1.0, 0.0, 1.0, 1.0, 0.0, 1.0, 0.0, 0.0, 1.0, 0.0, 1.0, 1.0, 0.0, 1.0, 0.0, 0.0, 1.0, 0.0, 1.0, 1.0, 0.0, 1.0, 0.0, 0.0, 1.0, 0.0, 1.0, 1.0, 0.0, 1.0, 0.0, 0.0, 1.0, 0.0, 1.0, 1.0, 0.0, 1.0, 0.0, 0.0, 1.0, 0.0, 1.0, 1.0, 0.0, 1.0, 0.0, 0.0, 1.0, 0.0, 1.0, 1.0, 0.0, 1.0, 0.0, 0.0, 1.0, 0.0, 1.0, 1.0, 0.0, 1.0, 0.0, 0.0, 1.0, 0.0, 1.0, 1.0, 0.0, 1.0, 0.0, 0.0, 1.0, 0.0, 1.0, 1.0, 0.0, 1.0, 0.0, 0.0, 1.0, 0.0, 1.0, 1.0, 0.0, 1.0, 0.0, 0.0, 1.0, 0.0, 1.0, 1.0, 0.0, 1.0, 0.0, 0.0, 1.0, 0.0, 1.0, 1.0, 0.0, 1.0, 0.0, 0.0, 1.0, 0.0, 1.0, 1.0, 0.0, 1.0, 0.0, 0.0, 1.0, 0.0, 1.0, 1.0, 0.0, 1.0, 0.0, 0.0, 1.0, 0.0, 1.0, 1.0, 0.0, 1.0, 0.0, 0.0, 1.0, 0.0, 1.0, 1.0, 0.0, 1.0, 0.0, 0.0, 1.0, 0.0, 1.0, 1.0, 0.0, 1.0, 0.0, 0.0, 1.0, 0.0, 1.0, 1.0, 0.0, 1.0, 0.0, 0.0, 1.0, 0.0, 1.0, 1.0, 0.0, 1.0, 0.0, 0.0, 1.0, 0.0, 1.0, 1.0, 0.0, 1.0, 0.0, 0.0, 1.0, 0.0, 1.0, 1.0, 0.0, 1.0, 0.0, 0.0, 1.0, 0.0, 1.0, 1.0, 0.0, 1.0, 0.0, 0.0, 1.0, 0.0, 1.0, 1.0, 0.0, 1.0, 0.0, 0.0, 1.0, 0.0, 1.0, 1.0, 0.0, 1.0, 0.0, 0.0, 1.0, 0.0, 1.0, 1.0, 0.0, 1.0, 0.0, 0.0, 1.0, 0.0, 1.0, 1.0, 0.0, 1.0, 0.0, 0.0, 1.0, 0.0, 1.0, 1.0, 0.0, 1.0, 0.0, 0.0, 1.0, 0.0, 1.0, 1.0, 0.0, 1.0, 0.0, 0.0, 1.0, 0.0, 1.0, 1.0, 0.0, 1.0, 0.0, 0.0, 1.0, 0.0, 1.0, 1.0, 0.0, 1.0, 0.0, 0.0, 1.0, 0.0, 1.0, 1.0, 0.0, 1.0, 0.0, 0.0, 1.0, 0.0, 1.0, 1.0, 0.0, 1.0, 0.0, 0.0, 1.0, 0.0, 1.0, 1.0, 0.0, 1.0, 0.0, 0.0, 1.0, 0.0, 1.0, 1.0, 0.0, 1.0, 0.0, 0.0, 1.0, 0.0, 1.0, 1.0, 0.0, 1.0, 0.0, 0.0, 1.0, 0.0, 1.0, 1.0, 0.0, 1.0, 0.0, 0.0, 1.0, 0.0, 1.0, 1.0, 0.0, 1.0, 0.0, 0.0, 1.0, 0.0, 1.0, 1.0, 0.0, 1.0, 0.0, 0.0, 1.0, 0.0, 1.0, 1.0, 0.0, 1.0, 0.0, 0.0, 1.0, 0.0, 1.0, 1.0, 0.0, 1.0, 0.0, 0.0, 1.0, 0.0, 1.0, 1.0, 0.0, 1.0, 0.0, 0.0, 1.0, 0.0, 1.0, 1.0, 0.0, 1.0, 0.0, 0.0, 1.0, 0.0, 1.0, 1.0, 0.0, 1.0, 0.0, 0.0, 1.0, 0.0, 1.0, 1.0, 0.0, 1.0, 0.0, 0.0, 1.0, 0.0, 1.0, 1.0, 0.0, 1.0, 0.0, 0.0, 1.0, 0.0, 1.0, 1.0, 0.0, 1.0, 0.0, 0.0, 1.0, 0.0, 1.0, 1.0, 0.0, 1.0, 0.0, 0.0, 1.0, 0.0, 1.0, 1.0, 0.0, 1.0, 0.0, 0.0, 1.0, 0.0, 1.0, 1.0, 0.0, 1.0, 0.0, 0.0, 1.0, 0.0, 1.0, 1.0, 0.0, 1.0, 0.0, 0.0, 1.0, 0.0, 1.0, 1.0, 0.0, 1.0, 0.0, 0.0, 1.0, 0.0, 1.0, 1.0, 0.0, 1.0, 0.0, 0.0, 1.0, 0.0, 1.0, 1.0, 0.0, 1.0, 0.0, 0.0, 1.0, 0.0, 1.0, 1.0, 0.0, 1.0, 0.0, 0.0, 1.0, 0.0, 1.0, 1.0, 0.0, 1.0, 0.0, 0.0, 1.0, 0.0, 1.0, 1.0, 0.0, 1.0, 0.0, 0.0, 1.0, 0.0, 1.0, 1.0, 0.0, 1.0, 0.0, 0.0, 1.0, 0.0, 1.0, 1.0, 0.0, 1.0, 0.0, 0.0, 1.0, 0.0, 1.0, 1.0, 0.0, 1.0, 0.0, 0.0, 1.0, 0.0, 1.0, 1.0, 0.0, 1.0, 0.0, 0.0, 1.0, 0.0, 1.0, 1.0, 0.0, 1.0, 0.0, 0.0, 1.0, 0.0, 1.0, 1.0, 0.0, 1.0, 0.0, 0.0, 1.0, 0.0, 1.0, 1.0, 0.0, 1.0, 0.0, 0.0, 1.0, 0.0, 1.0, 1.0, 0.0, 1.0, 0.0, 0.0, 1.0, 0.0, 1.0, 1.0, 0.0, 1.0, 0.0, 0.0, 1.0, 0.0, 1.0, 1.0, 0.0, 1.0, 0.0, 0.0, 1.0, 0.0, 1.0, 1.0, 0.0, 1.0, 0.0, 0.0, 1.0, 0.0, 1.0, 1.0, 0.0, 1.0, 0.0, 0.0, 1.0, 0.0, 1.0, 1.0, 0.0, 1.0, 0.0, 0.0, 1.0, 0.0, 1.0, 1.0, 0.0, 1.0, 0.0, 0.0, 1.0, 0.0, 1.0, 1.0, 0.0, 1.0, 0.0, 0.0, 1.0, 0.0, 1.0, 1.0, 0.0, 1.0, 0.0, 0.0, 1.0, 0.0, 1.0, 1.0, 0.0, 1.0, 0.0, 0.0, 1.0, 0.0, 1.0, 1.0, 0.0, 1.0, 0.0, 0.0, 1.0, 0.0, 1.0, 1.0, 0.0, 1.0, 0.0, 0.0, 1.0, 0.0, 1.0, 1.0, 0.0, 1.0, 0.0, 0.0, 1.0, 0.0, 1.0, 1.0, 0.0, 1.0, 0.0, 0.0, 1.0, 0.0, 1.0, 1.0, 0.0, 1.0, 0.0, 0.0, 1.0, 0.0, 1.0, 1.0, 0.0, 1.0, 0.0, 0.0, 1.0, 0.0, 1.0, 1.0, 0.0, 1.0, 0.0, 0.0, 1.0, 0.0, 1.0, 1.0, 0.0, 1.0, 0.0, 0.0, 1.0, 0.0, 1.0, 1.0, 0.0, 1.0, 0.0, 0.0, 1.0, 0.0, 1.0, 1.0, 0.0, 1.0, 0.0, 0.0, 1.0, 0.0, 1.0, 1.0, 0.0, 1.0, 0.0, 0.0, 1.0, 0.0, 1.0, 1.0, 0.0, 1.0, 0.0, 0.0, 1.0, 0.0, 1.0, 1.0, 0.0, 1.0, 0.0, 0.0, 1.0, 0.0, 1.0, 1.0, 0.0, 1.0, 0.0, 0.0, 1.0, 0.0, 1.0, 1.0, 0.0, 1.0, 0.0, 0.0, 1.0, 0.0, 1.0, 1.0, 0.0, 1.0, 0.0, 0.0, 1.0, 0.0, 1.0, 1.0, 0.0, 1.0, 0.0, 0.0, 1.0, 0.0, 1.0, 1.0, 0.0, 1.0, 0.0, 0.0, 1.0, 0.0, 1.0, 1.0, 0.0, 1.0, 0.0, 0.0, 1.0, 0.0, 1.0, 1.0, 0.0, 1.0, 0.0, 0.0, 1.0, 0.0, 1.0, 1.0, 0.0, 1.0, 0.0, 0.0, 1.0, 0.0, 1.0, 1.0, 0.0, 1.0, 0.0, 0.0, 1.0, 0.0, 1.0, 1.0, 0.0, 1.0, 0.0, 0.0, 1.0, 0.0, 1.0, 1.0, 0.0, 1.0, 0.0, 0.0, 1.0, 0.0, 1.0, 1.0, 0.0, 1.0, 0.0, 0.0, 1.0, 0.0, 1.0, 1.0, 0.0, 1.0, 0.0, 0.0, 1.0, 0.0, 1.0, 1.0, 0.0, 1.0, 0.0, 0.0, 1.0, 0.0, 1.0, 1.0, 0.0, 1.0, 0.0, 0.0, 1.0, 0.0, 1.0, 1.0, 0.0, 1.0, 0.0, 0.0, 1.0, 0.0, 1.0, 1.0, 0.0, 1.0, 0.0, 0.0, 1.0, 0.0, 1.0, 1.0, 0.0, 1.0, 0.0, 0.0, 1.0, 0.0, 1.0, 1.0, 0.0, 1.0, 0.0, 0.0, 1.0, 0.0, 1.0, 1.0, 0.0, 1.0, 0.0, 0.0, 1.0, 0.0, 1.0, 1.0, 0.0, 1.0, 0.0, 0.0, 1.0, 0.0, 1.0, 1.0, 0.0, 1.0, 0.0, 0.0, 1.0, 0.0, 1.0, 1.0, 0.0, 1.0, 0.0, 0.0, 1.0, 0.0, 1.0, 1.0, 0.0, 1.0, 0.0, 0.0, 1.0, 0.0, 1.0, 1.0, 0.0, 1.0, 0.0, 0.0, 1.0, 0.0, 1.0, 1.0, 0.0, 1.0, 0.0, 0.0, 1.0, 0.0, 1.0, 1.0, 0.0, 1.0, 0.0, 0.0, 1.0, 0.0, 1.0, 1.0, 0.0, 1.0, 0.0, 0.0, 1.0, 0.0, 1.0, 1.0, 0.0, 1.0, 0.0, 0.0, 1.0, 0.0, 1.0, 1.0, 0.0, 1.0, 0.0, 0.0, 1.0, 0.0, 1.0, 1.0, 0.0, 1.0, 0.0, 0.0, 1.0, 0.0, 1.0, 1.0, 0.0, 1.0, 0.0, 0.0, 1.0, 0.0, 1.0, 1.0, 0.0, 1.0, 0.0, 0.0, 1.0, 0.0, 1.0, 1.0, 0.0, 1.0, 0.0, 0.0, 1.0, 0.0, 1.0, 1.0, 0.0, 1.0, 0.0, 0.0, 1.0, 0.0, 1.0, 1.0, 0.0, 1.0, 0.0, 0.0, 1.0, 0.0, 1.0, 1.0, 0.0, 1.0, 0.0, 0.0, 1.0, 0.0, 1.0, 1.0, 0.0, 1.0, 0.0, 0.0, 1.0, 0.0, 1.0, 1.0, 0.0, 1.0, 0.0, 0.0, 1.0, 0.0, 1.0, 1.0, 0.0, 1.0, 0.0, 0.0, 1.0, 0.0, 1.0, 1.0, 0.0, 1.0, 0.0, 0.0, 1.0, 0.0, 1.0, 1.0, 0.0, 1.0, 0.0, 0.0, 1.0, 0.0, 1.0, 1.0, 0.0, 1.0, 0.0, 0.0, 1.0, 0.0, 1.0, 1.0, 0.0, 1.0, 0.0, 0.0, 1.0, 0.0, 1.0, 1.0, 0.0, 1.0, 0.0, 0.0, 1.0, 0.0, 1.0, 1.0, 0.0, 1.0, 0.0, 0.0, 1.0, 0.0, 1.0, 1.0, 0.0, 1.0, 0.0, 0.0, 1.0, 0.0, 1.0, 1.0, 0.0, 1.0, 0.0, 0.0, 1.0, 0.0, 1.0, 1.0, 0.0, 1.0, 0.0, 0.0, 1.0, 0.0, 1.0, 1.0, 0.0, 1.0, 0.0, 0.0, 1.0, 0.0, 1.0, 1.0, 0.0, 1.0, 0.0, 0.0, 1.0, 0.0, 1.0, 1.0, 0.0, 1.0, 0.0, 0.0, 1.0, 0.0, 1.0, 1.0, 0.0, 1.0, 0.0, 0.0, 1.0, 0.0, 1.0, 1.0, 0.0, 1.0, 0.0, 0.0, 1.0, 0.0, 1.0, 1.0, 0.0, 1.0, 0.0, 0.0, 1.0, 0.0, 1.0, 1.0, 0.0, 1.0, 0.0, 0.0, 1.0, 0.0, 1.0, 1.0, 0.0, 1.0, 0.0, 0.0, 1.0, 0.0, 1.0, 1.0, 0.0, 1.0, 0.0, 0.0, 1.0, 0.0, 1.0, 1.0, 0.0, 1.0, 0.0, 0.0, 1.0, 0.0, 1.0, 1.0, 0.0, 1.0, 0.0, 0.0, 1.0, 0.0, 1.0, 1.0, 0.0, 1.0, 0.0, 0.0, 1.0, 0.0, 1.0, 1.0, 0.0, 1.0, 0.0, 0.0, 1.0, 0.0, 1.0, 1.0, 0.0, 1.0, 0.0, 0.0, 1.0, 0.0, 1.0, 1.0, 0.0, 1.0, 0.0, 0.0, 1.0, 0.0, 1.0, 1.0, 0.0, 1.0, 0.0, 0.0, 1.0, 0.0, 1.0, 1.0, 0.0, 1.0, 0.0, 0.0, 1.0, 0.0, 1.0, 1.0, 0.0, 1.0, 0.0, 0.0, 1.0, 0.0, 1.0, 1.0, 0.0, 1.0, 0.0, 0.0, 1.0, 0.0, 1.0, 1.0, 0.0, 1.0, 0.0, 0.0, 1.0, 0.0, 1.0, 1.0, 0.0, 1.0, 0.0, 0.0, 1.0, 0.0, 1.0, 1.0, 0.0, 1.0, 0.0, 0.0, 1.0, 0.0, 1.0, 1.0, 0.0, 1.0, 0.0, 0.0, 1.0, 0.0, 1.0, 1.0, 0.0, 1.0, 0.0, 0.0, 1.0, 0.0, 1.0, 1.0, 0.0, 1.0, 0.0, 0.0, 1.0, 0.0, 1.0, 1.0, 0.0, 1.0, 0.0, 0.0, 1.0, 0.0, 1.0, 1.0, 0.0, 1.0, 0.0, 0.0, 1.0, 0.0, 1.0, 1.0, 0.0, 1.0, 0.0, 0.0, 1.0, 0.0, 1.0, 1.0, 0.0, 1.0, 0.0, 0.0, 1.0, 0.0, 1.0, 1.0, 0.0, 1.0, 0.0, 0.0, 1.0, 0.0, 1.0, 1.0, 0.0, 1.0, 0.0, 0.0, 1.0, 0.0, 1.0, 1.0, 0.0, 1.0, 0.0, 0.0, 1.0, 0.0, 1.0, 1.0, 0.0, 1.0, 0.0, 0.0, 1.0, 0.0, 1.0, 1.0, 0.0, 1.0, 0.0, 0.0, 1.0, 0.0, 1.0, 1.0, 0.0, 1.0, 0.0, 0.0, 1.0, 0.0, 1.0, 1.0, 0.0, 1.0, 0.0, 0.0, 1.0, 0.0, 1.0, 1.0, 0.0, 1.0, 0.0, 0.0, 1.0, 0.0, 1.0, 1.0, 0.0, 1.0, 0.0, 0.0, 1.0, 0.0, 1.0, 1.0, 0.0, 1.0, 0.0, 0.0, 1.0, 0.0, 1.0, 1.0, 0.0, 1.0, 0.0, 0.0, 1.0, 0.0, 1.0, 1.0, 0.0, 1.0, 0.0, 0.0, 1.0, 0.0, 1.0, 1.0, 0.0, 1.0, 0.0, 0.0, 1.0, 0.0, 1.0, 1.0, 0.0, 1.0, 0.0, 0.0, 1.0, 0.0, 1.0, 1.0, 0.0, 1.0, 0.0, 0.0, 1.0, 0.0, 1.0, 1.0, 0.0, 1.0, 0.0, 0.0, 1.0, 0.0, 1.0, 1.0, 0.0, 1.0, 0.0, 0.0, 1.0, 0.0, 1.0, 1.0, 0.0, 1.0, 0.0, 0.0, 1.0, 0.0, 1.0, 1.0, 0.0, 1.0, 0.0, 0.0, 1.0, 0.0, 1.0, 1.0, 0.0, 1.0, 0.0, 0.0, 1.0, 0.0, 1.0, 1.0, 0.0, 1.0, 0.0, 0.0, 1.0, 0.0, 1.0, 1.0, 0.0, 1.0, 0.0, 0.0, 1.0, 0.0, 1.0, 1.0, 0.0, 1.0, 0.0, 0.0, 1.0, 0.0, 1.0, 1.0, 0.0, 1.0, 0.0, 0.0, 1.0, 0.0, 1.0, 1.0, 0.0, 1.0, 0.0, 0.0, 1.0, 0.0, 1.0, 1.0, 0.0, 1.0, 0.0, 0.0, 1.0, 0.0, 1.0, 1.0, 0.0, 1.0, 0.0, 0.0, 1.0, 0.0, 1.0, 1.0, 0.0, 1.0, 0.0, 0.0, 1.0, 0.0, 1.0, 1.0, 0.0, 1.0, 0.0, 0.0, 1.0, 0.0, 1.0, 1.0, 0.0, 1.0, 0.0, 0.0, 1.0, 0.0, 1.0, 1.0, 0.0, 1.0, 0.0, 0.0, 1.0, 0.0, 1.0, 1.0, 0.0, 1.0, 0.0, 0.0, 1.0, 0.0, 1.0, 1.0, 0.0, 1.0, 0.0, 0.0, 1.0, 0.0, 1.0, 1.0, 0.0, 1.0, 0.0, 0.0, 1.0, 0.0, 1.0, 1.0, 0.0, 1.0, 0.0, 0.0, 1.0, 0.0, 1.0, 1.0, 0.0, 1.0, 0.0, 0.0, 1.0, 0.0, 1.0, 1.0, 0.0, 1.0, 0.0, 0.0, 1.0, 0.0, 1.0, 1.0, 0.0, 1.0, 0.0, 0.0, 1.0, 0.0, 1.0, 1.0, 0.0, 1.0, 0.0, 0.0, 1.0, 0.0, 1.0, 1.0, 0.0, 1.0, 0.0, 0.0, 1.0, 0.0, 1.0, 1.0, 0.0, 1.0, 0.0, 0.0, 1.0, 0.0, 1.0, 1.0, 0.0, 1.0, 0.0, 0.0, 1.0, 0.0, 1.0, 1.0, 0.0, 1.0, 0.0, 0.0, 1.0, 0.0, 1.0, 1.0, 0.0, 1.0, 0.0, 0.0, 1.0, 0.0, 1.0, 1.0, 0.0, 1.0, 0.0, 0.0, 1.0, 0.0, 1.0, 1.0, 0.0, 1.0, 0.0, 0.0, 1.0, 0.0, 1.0, 1.0, 0.0, 1.0, 0.0, 0.0, 1.0, 0.0, 1.0, 1.0, 0.0, 1.0, 0.0, 0.0, 1.0, 0.0, 1.0, 1.0, 0.0, 1.0, 0.0, 0.0, 1.0, 0.0, 1.0, 1.0, 0.0, 1.0, 0.0, 0.0, 1.0, 0.0, 1.0, 1.0, 0.0, 1.0, 0.0, 0.0, 1.0, 0.0, 1.0, 1.0, 0.0, 1.0, 0.0, 0.0, 1.0, 0.0, 1.0, 1.0, 0.0, 1.0, 0.0, 0.0, 1.0, 0.0, 1.0, 1.0, 0.0, 1.0, 0.0, 0.0, 1.0, 0.0, 1.0, 1.0, 0.0, 1.0, 0.0, 0.0, 1.0, 0.0, 1.0, 1.0, 0.0, 1.0, 0.0, 0.0, 1.0, 0.0, 1.0, 1.0, 0.0, 1.0, 0.0, 0.0, 1.0, 0.0, 1.0, 1.0, 0.0, 1.0, 0.0, 0.0, 1.0, 0.0, 1.0, 1.0, 0.0, 1.0, 0.0, 0.0, 1.0, 0.0, 1.0, 1.0, 0.0, 1.0, 0.0, 0.0, 1.0, 0.0, 1.0, 1.0, 0.0, 1.0, 0.0, 0.0, 1.0, 0.0, 1.0, 1.0, 0.0, 1.0, 0.0, 0.0, 1.0, 0.0, 1.0, 1.0, 0.0, 1.0, 0.0, 0.0, 1.0, 0.0, 1.0, 1.0, 0.0, 1.0, 0.0, 0.0, 1.0, 0.0, 1.0, 1.0, 0.0, 1.0, 0.0, 0.0, 1.0, 0.0, 1.0, 1.0, 0.0, 1.0, 0.0, 0.0, 1.0, 0.0, 1.0, 1.0, 0.0, 1.0, 0.0, 0.0, 1.0, 0.0, 1.0, 1.0, 0.0, 1.0, 0.0, 0.0, 1.0, 0.0, 1.0, 1.0, 0.0, 1.0, 0.0, 0.0, 1.0, 0.0, 1.0, 1.0, 0.0, 1.0, 0.0, 0.0, 1.0, 0.0, 1.0, 1.0, 0.0, 1.0, 0.0, 0.0, 1.0, 0.0, 1.0, 1.0, 0.0, 1.0, 0.0, 0.0, 1.0, 0.0, 1.0, 1.0, 0.0, 1.0, 0.0, 0.0, 1.0, 0.0, 1.0, 1.0, 0.0, 1.0, 0.0, 0.0, 1.0, 0.0, 1.0, 1.0, 0.0, 1.0, 0.0, 0.0, 1.0, 0.0, 1.0, 1.0, 0.0, 1.0, 0.0, 0.0, 1.0, 0.0, 1.0, 1.0, 0.0, 1.0, 0.0, 0.0, 1.0, 0.0, 1.0, 1.0, 0.0, 1.0, 0.0, 0.0, 1.0, 0.0, 1.0, 1.0, 0.0, 1.0, 0.0, 0.0, 1.0, 0.0, 1.0, 1.0, 0.0, 1.0, 0.0, 0.0, 1.0, 0.0, 1.0, 1.0, 0.0, 1.0, 0.0, 0.0, 1.0, 0.0, 1.0, 1.0, 0.0, 1.0, 0.0, 0.0, 1.0, 0.0, 1.0, 1.0, 0.0, 1.0, 0.0, 0.0, 1.0, 0.0, 1.0, 1.0, 0.0, 1.0, 0.0, 0.0, 1.0, 0.0, 1.0, 1.0, 0.0, 1.0, 0.0, 0.0, 1.0, 0.0, 1.0, 1.0, 0.0, 1.0, 0.0, 0.0, 1.0, 0.0, 1.0, 1.0, 0.0, 1.0, 0.0, 0.0, 1.0, 0.0, 1.0, 1.0, 0.0, 1.0, 0.0, 0.0, 1.0, 0.0, 1.0, 1.0, 0.0, 1.0, 0.0, 0.0, 1.0, 0.0, 1.0, 1.0, 0.0, 1.0, 0.0, 0.0, 1.0, 0.0, 1.0, 1.0, 0.0, 1.0, 0.0, 0.0, 1.0, 0.0, 1.0, 1.0, 0.0, 1.0, 0.0, 0.0, 1.0, 0.0, 1.0, 1.0, 0.0, 1.0, 0.0, 0.0, 1.0, 0.0, 1.0, 1.0, 0.0, 1.0, 0.0, 0.0, 1.0, 0.0, 1.0, 1.0, 0.0, 1.0, 0.0, 0.0, 1.0, 0.0, 1.0, 1.0, 0.0, 1.0, 0.0, 0.0, 1.0, 0.0, 1.0, 1.0, 0.0, 1.0, 0.0, 0.0, 1.0, 0.0, 1.0, 1.0, 0.0, 1.0, 0.0, 0.0, 1.0, 0.0, 1.0, 1.0, 0.0, 1.0, 0.0, 0.0, 1.0, 0.0, 1.0, 1.0, 0.0, 1.0, 0.0, 0.0, 1.0, 0.0, 1.0, 1.0, 0.0, 1.0, 0.0, 0.0, 1.0, 0.0, 1.0, 1.0, 0.0, 1.0, 0.0, 0.0, 1.0, 0.0, 1.0, 1.0, 0.0, 1.0, 0.0, 0.0, 1.0, 0.0, 1.0, 1.0, 0.0, 1.0, 0.0, 0.0, 1.0, 0.0, 1.0, 1.0, 0.0, 1.0, 0.0, 0.0, 1.0, 0.0, 1.0, 1.0, 0.0, 1.0, 0.0, 0.0, 1.0, 0.0, 1.0, 1.0, 0.0, 1.0, 0.0, 0.0, 1.0, 0.0, 1.0, 1.0, 0.0, 1.0, 0.0, 0.0, 1.0, 0.0, 1.0, 1.0, 0.0, 1.0, 0.0, 0.0, 1.0, 0.0, 1.0, 1.0, 0.0, 1.0, 0.0, 0.0, 1.0, 0.0, 1.0, 1.0, 0.0, 1.0, 0.0, 0.0, 1.0, 0.0, 1.0, 1.0, 0.0, 1.0, 0.0, 0.0, 1.0, 0.0, 1.0, 1.0, 0.0, 1.0, 0.0, 0.0, 1.0, 0.0, 1.0, 1.0, 0.0, 1.0, 0.0, 0.0, 1.0, 0.0, 1.0, 1.0, 0.0, 1.0, 0.0, 0.0, 1.0, 0.0, 1.0, 1.0, 0.0, 1.0, 0.0, 0.0, 1.0, 0.0, 1.0, 1.0, 0.0, 1.0, 0.0, 0.0, 1.0, 0.0, 1.0, 1.0, 0.0, 1.0, 0.0, 0.0, 1.0, 0.0, 1.0, 1.0, 0.0, 1.0, 0.0, 0.0, 1.0, 0.0, 1.0, 1.0, 0.0, 1.0, 0.0, 0.0, 1.0, 0.0, 1.0, 1.0, 0.0, 1.0, 0.0, 0.0, 1.0, 0.0, 1.0, 1.0, 0.0, 1.0, 0.0, 0.0, 1.0, 0.0, 1.0, 1.0, 0.0, 1.0, 0.0, 0.0, 1.0, 0.0, 1.0, 1.0, 0.0, 1.0, 0.0, 0.0, 1.0, 0.0, 1.0, 1.0, 0.0, 1.0, 0.0, 0.0, 1.0, 0.0, 1.0, 1.0, 0.0, 1.0, 0.0, 0.0, 1.0, 0.0, 1.0, 1.0, 0.0, 1.0, 0.0, 0.0, 1.0, 0.0, 1.0, 1.0, 0.0, 1.0, 0.0, 0.0, 1.0, 0.0, 1.0, 1.0, 0.0, 1.0, 0.0, 0.0, 1.0, 0.0, 1.0, 1.0, 0.0, 1.0, 0.0, 0.0, 1.0, 0.0, 1.0, 1.0, 0.0, 1.0, 0.0, 0.0, 1.0, 0.0, 1.0, 1.0, 0.0, 1.0, 0.0, 0.0, 1.0, 0.0, 1.0, 1.0, 0.0, 1.0, 0.0, 0.0, 1.0, 0.0, 1.0, 1.0, 0.0, 1.0, 0.0, 0.0, 1.0, 0.0, 1.0, 1.0, 0.0, 1.0, 0.0, 0.0, 1.0, 0.0, 1.0, 1.0, 0.0, 1.0, 0.0, 0.0, 1.0, 0.0, 1.0, 1.0, 0.0, 1.0, 0.0, 0.0, 1.0, 0.0, 1.0, 1.0, 0.0, 1.0, 0.0, 0.0, 1.0, 0.0, 1.0, 1.0, 0.0, 1.0, 0.0, 0.0, 1.0, 0.0, 1.0, 1.0, 0.0, 1.0, 0.0, 0.0, 1.0, 0.0, 1.0, 1.0, 0.0, 1.0, 0.0, 0.0, 1.0, 0.0, 1.0, 1.0, 0.0, 1.0, 0.0, 0.0, 1.0, 0.0, 1.0, 1.0, 0.0, 1.0, 0.0, 0.0, 1.0, 0.0, 1.0, 1.0, 0.0, 1.0, 0.0, 0.0, 1.0, 0.0, 1.0, 1.0, 0.0, 1.0, 0.0, 0.0, 1.0, 0.0, 1.0, 1.0, 0.0, 1.0, 0.0, 0.0, 1.0, 0.0, 1.0, 1.0, 0.0, 1.0, 0.0, 0.0, 1.0, 0.0, 1.0, 1.0, 0.0, 1.0, 0.0, 0.0, 1.0, 0.0, 1.0, 1.0, 0.0, 1.0, 0.0, 0.0, 1.0, 0.0, 1.0, 1.0, 0.0, 1.0, 0.0, 0.0, 1.0, 0.0, 1.0, 1.0, 0.0, 1.0, 0.0, 0.0, 1.0, 0.0, 1.0, 1.0, 0.0, 1.0, 0.0, 0.0, 1.0, 0.0, 1.0, 1.0, 0.0, 1.0, 0.0, 0.0, 1.0, 0.0, 1.0, 1.0, 0.0, 1.0, 0.0, 0.0, 1.0, 0.0, 1.0, 1.0, 0.0, 1.0, 0.0, 0.0, 1.0, 0.0, 1.0, 1.0, 0.0, 1.0, 0.0, 0.0, 1.0, 0.0, 1.0, 1.0, 0.0, 1.0, 0.0, 0.0, 1.0, 0.0, 1.0, 1.0, 0.0, 1.0, 0.0, 0.0, 1.0, 0.0, 1.0, 1.0, 0.0, 1.0, 0.0, 0.0, 1.0, 0.0, 1.0, 1.0, 0.0, 1.0, 0.0, 0.0, 1.0, 0.0, 1.0, 1.0, 0.0, 1.0, 0.0, 0.0, 1.0, 0.0, 1.0, 1.0, 0.0, 1.0, 0.0, 0.0, 1.0, 0.0, 1.0, 1.0, 0.0, 1.0, 0.0, 0.0, 1.0, 0.0, 1.0, 1.0, 0.0, 1.0, 0.0, 0.0, 1.0, 0.0, 1.0, 1.0, 0.0, 1.0, 0.0, 0.0, 1.0, 0.0, 1.0, 1.0, 0.0, 1.0, 0.0, 0.0, 1.0, 0.0, 1.0, 1.0, 0.0, 1.0, 0.0, 0.0, 1.0, 0.0, 1.0, 1.0, 0.0, 1.0, 0.0, 0.0, 1.0, 0.0, 1.0, 1.0, 0.0, 1.0, 0.0, 0.0, 1.0, 0.0, 1.0, 1.0, 0.0, 1.0, 0.0, 0.0, 1.0, 0.0, 1.0, 1.0, 0.0, 1.0, 0.0, 0.0, 1.0, 0.0, 1.0, 1.0, 0.0, 1.0, 0.0, 0.0, 1.0, 0.0, 1.0, 1.0, 0.0, 1.0, 0.0, 0.0, 1.0, 0.0, 1.0, 1.0, 0.0, 1.0, 0.0, 0.0, 1.0, 0.0, 1.0, 1.0, 0.0, 1.0, 0.0, 0.0, 1.0, 0.0, 1.0, 1.0, 0.0, 1.0, 0.0, 0.0, 1.0, 0.0, 1.0, 1.0, 0.0, 1.0, 0.0, 0.0, 1.0, 0.0, 1.0, 1.0, 0.0, 1.0, 0.0, 0.0, 1.0, 0.0, 1.0, 1.0, 0.0, 1.0, 0.0, 0.0, 1.0, 0.0, 1.0, 1.0, 0.0, 1.0, 0.0, 0.0, 1.0, 0.0, 1.0, 1.0, 0.0, 1.0, 0.0, 0.0, 1.0, 0.0, 1.0, 1.0, 0.0, 1.0, 0.0, 0.0, 1.0, 0.0, 1.0, 1.0, 0.0, 1.0, 0.0, 0.0, 1.0, 0.0, 1.0, 1.0, 0.0, 1.0, 0.0, 0.0, 1.0, 0.0, 1.0, 1.0, 0.0, 1.0, 0.0, 0.0, 1.0, 0.0, 1.0, 1.0, 0.0, 1.0, 0.0, 0.0, 1.0, 0.0, 1.0, 1.0, 0.0, 1.0, 0.0, 0.0, 1.0, 0.0, 1.0, 1.0, 0.0, 1.0, 0.0, 0.0, 1.0, 0.0, 1.0, 1.0, 0.0, 1.0, 0.0, 0.0, 1.0, 0.0, 1.0, 1.0, 0.0, 1.0, 0.0, 0.0, 1.0, 0.0, 1.0, 1.0, 0.0, 1.0, 0.0, 0.0, 1.0, 0.0, 1.0, 1.0, 0.0, 1.0, 0.0, 0.0, 1.0, 0.0, 1.0, 1.0, 0.0, 1.0, 0.0, 0.0, 1.0, 0.0, 1.0, 1.0, 0.0, 1.0, 0.0, 0.0, 1.0, 0.0, 1.0, 1.0, 0.0, 1.0, 0.0, 0.0, 1.0, 0.0, 1.0, 1.0, 0.0, 1.0, 0.0, 0.0, 1.0, 0.0, 1.0, 1.0, 0.0, 1.0, 0.0, 0.0, 1.0, 0.0, 1.0, 1.0, 0.0, 1.0, 0.0, 0.0, 1.0, 0.0, 1.0, 1.0, 0.0, 1.0, 0.0, 0.0, 1.0, 0.0, 1.0, 1.0, 0.0, 1.0, 0.0, 0.0, 1.0, 0.0, 1.0, 1.0, 0.0, 1.0, 0.0, 0.0, 1.0, 0.0, 1.0, 1.0, 0.0, 1.0, 0.0, 0.0, 1.0, 0.0, 1.0, 1.0, 0.0, 1.0, 0.0, 0.0, 1.0, 0.0, 1.0, 1.0, 0.0, 1.0, 0.0, 0.0, 1.0, 0.0, 1.0, 1.0, 0.0, 1.0, 0.0, 0.0, 1.0, 0.0, 1.0, 1.0, 0.0, 1.0, 0.0, 0.0, 1.0, 0.0, 1.0, 1.0, 0.0, 1.0, 0.0, 0.0, 1.0, 0.0, 1.0, 1.0, 0.0, 1.0, 0.0, 0.0, 1.0, 0.0, 1.0, 1.0, 0.0, 1.0, 0.0, 0.0, 1.0, 0.0, 1.0, 1.0, 0.0, 1.0, 0.0, 0.0, 1.0, 0.0, 1.0, 1.0, 0.0, 1.0, 0.0, 0.0, 1.0, 0.0, 1.0, 1.0, 0.0, 1.0, 0.0, 0.0, 1.0, 0.0, 1.0, 1.0, 0.0, 1.0, 0.0, 0.0, 1.0, 0.0, 1.0, 1.0, 0.0, 1.0, 0.0, 0.0, 1.0, 0.0, 1.0, 1.0, 0.0, 1.0, 0.0, 0.0, 1.0, 0.0, 1.0, 1.0, 0.0, 1.0, 0.0, 0.0, 1.0, 0.0, 1.0, 1.0, 0.0, 1.0, 0.0, 0.0, 1.0, 0.0, 1.0, 1.0, 0.0, 1.0, 0.0, 0.0, 1.0, 0.0, 1.0, 1.0, 0.0, 1.0, 0.0, 0.0, 1.0, 0.0, 1.0, 1.0, 0.0, 1.0, 0.0, 0.0, 1.0, 0.0, 1.0, 1.0, 0.0, 1.0, 0.0, 0.0, 1.0, 0.0, 1.0, 1.0, 0.0, 1.0, 0.0, 0.0, 1.0, 0.0, 1.0, 1.0, 0.0, 1.0, 0.0, 0.0, 1.0, 0.0, 1.0, 1.0, 0.0, 1.0, 0.0, 0.0, 1.0, 0.0, 1.0, 1.0, 0.0, 1.0, 0.0, 0.0, 1.0, 0.0, 1.0, 1.0, 0.0, 1.0, 0.0, 0.0, 1.0, 0.0, 1.0, 1.0, 0.0, 1.0, 0.0, 0.0, 1.0, 0.0, 1.0, 1.0, 0.0, 1.0, 0.0, 0.0, 1.0, 0.0, 1.0, 1.0, 0.0, 1.0, 0.0, 0.0, 1.0, 0.0, 1.0, 1.0, 0.0, 1.0, 0.0, 0.0, 1.0, 0.0, 1.0, 1.0, 0.0, 1.0, 0.0, 0.0, 1.0, 0.0, 1.0, 1.0, 0.0, 1.0, 0.0, 0.0, 1.0, 0.0, 1.0, 1.0, 0.0, 1.0, 0.0, 0.0, 1.0, 0.0, 1.0, 1.0, 0.0, 1.0, 0.0, 0.0, 1.0, 0.0, 1.0, 1.0, 0.0, 1.0, 0.0, 0.0, 1.0, 0.0, 1.0, 1.0, 0.0, 1.0, 0.0, 0.0, 1.0, 0.0, 1.0, 1.0, 0.0, 1.0, 0.0, 0.0, 1.0, 0.0, 1.0, 1.0, 0.0, 1.0, 0.0, 0.0, 1.0, 0.0, 1.0, 1.0, 0.0, 1.0, 0.0, 0.0, 1.0, 0.0, 1.0, 1.0, 0.0, 1.0, 0.0, 0.0, 1.0, 0.0, 1.0, 1.0, 0.0, 1.0, 0.0, 0.0, 1.0, 0.0, 1.0, 1.0, 0.0, 1.0, 0.0, 0.0, 1.0, 0.0, 1.0, 1.0, 0.0, 1.0, 0.0, 0.0, 1.0, 0.0, 1.0, 1.0, 0.0, 1.0, 0.0, 0.0, 1.0, 0.0, 1.0, 1.0, 0.0, 1.0, 0.0, 0.0, 1.0, 0.0, 1.0, 1.0, 0.0, 1.0, 0.0, 0.0, 1.0, 0.0, 1.0, 1.0, 0.0, 1.0, 0.0, 0.0, 1.0, 0.0, 1.0, 1.0, 0.0, 1.0, 0.0, 0.0, 1.0, 0.0, 1.0, 1.0, 0.0, 1.0, 0.0, 0.0, 1.0, 0.0, 1.0, 1.0, 0.0, 1.0, 0.0, 0.0, 1.0, 0.0, 1.0, 1.0, 0.0, 1.0, 0.0, 0.0, 1.0, 0.0, 1.0, 1.0, 0.0, 1.0, 0.0, 0.0, 1.0, 0.0, 1.0, 1.0, 0.0, 1.0, 0.0, 0.0, 1.0, 0.0, 1.0, 1.0, 0.0, 1.0, 0.0, 0.0, 1.0, 0.0, 1.0, 1.0, 0.0, 1.0, 0.0, 0.0, 1.0, 0.0, 1.0, 1.0, 0.0, 1.0, 0.0, 0.0, 1.0, 0.0, 1.0, 1.0, 0.0, 1.0, 0.0, 0.0, 1.0, 0.0, 1.0, 1.0, 0.0, 1.0, 0.0, 0.0, 1.0, 0.0, 1.0, 1.0, 0.0, 1.0, 0.0, 0.0, 1.0, 0.0, 1.0, 1.0, 0.0, 1.0, 0.0, 0.0, 1.0, 0.0, 1.0, 1.0, 0.0, 1.0, 0.0, 0.0, 1.0, 0.0, 1.0, 1.0, 0.0, 1.0, 0.0, 0.0, 1.0, 0.0, 1.0, 1.0, 0.0, 1.0, 0.0, 0.0, 1.0, 0.0, 1.0, 1.0, 0.0, 1.0, 0.0, 0.0, 1.0, 0.0, 1.0, 1.0, 0.0, 1.0, 0.0, 0.0, 1.0, 0.0, 1.0, 1.0, 0.0, 1.0, 0.0, 0.0, 1.0, 0.0, 1.0, 1.0, 0.0, 1.0, 0.0, 0.0, 1.0, 0.0, 1.0, 1.0, 0.0, 1.0, 0.0, 0.0, 1.0, 0.0, 1.0, 1.0, 0.0, 1.0, 0.0, 0.0, 1.0, 0.0, 1.0, 1.0, 0.0, 1.0, 0.0, 0.0, 1.0, 0.0, 1.0, 1.0, 0.0, 1.0, 0.0, 0.0, 1.0, 0.0, 1.0, 1.0, 0.0, 1.0, 0.0, 0.0, 1.0, 0.0, 1.0, 1.0, 0.0, 1.0, 0.0, 0.0, 1.0, 0.0, 1.0, 1.0, 0.0, 1.0, 0.0, 0.0, 1.0, 0.0, 1.0, 1.0, 0.0, 1.0, 0.0, 0.0, 1.0, 0.0, 1.0, 1.0, 0.0, 1.0, 0.0, 0.0, 1.0, 0.0, 1.0, 1.0, 0.0, 1.0, 0.0, 0.0, 1.0, 0.0, 1.0, 1.0, 0.0, 1.0, 0.0, 0.0, 1.0, 0.0, 1.0, 1.0, 0.0, 1.0, 0.0, 0.0, 1.0, 0.0, 1.0, 1.0, 0.0, 1.0, 0.0, 0.0, 1.0, 0.0, 1.0, 1.0, 0.0, 1.0, 0.0, 0.0, 1.0, 0.0, 1.0, 1.0, 0.0, 1.0, 0.0, 0.0, 1.0, 0.0, 1.0, 1.0, 0.0, 1.0, 0.0, 0.0, 1.0, 0.0, 1.0, 1.0, 0.0, 1.0, 0.0, 0.0, 1.0, 0.0, 1.0, 1.0, 0.0, 1.0, 0.0, 0.0, 1.0, 0.0, 1.0, 1.0, 0.0, 1.0, 0.0, 0.0, 1.0, 0.0, 1.0, 1.0, 0.0, 1.0, 0.0, 0.0, 1.0, 0.0, 1.0, 1.0, 0.0, 1.0, 0.0, 0.0, 1.0, 0.0, 1.0, 1.0, 0.0, 1.0, 0.0, 0.0, 1.0, 0.0, 1.0, 1.0, 0.0, 1.0, 0.0, 0.0, 1.0, 0.0, 1.0, 1.0, 0.0, 1.0, 0.0, 0.0, 1.0, 0.0, 1.0, 1.0, 0.0, 1.0, 0.0, 0.0, 1.0, 0.0, 1.0, 1.0, 0.0, 1.0, 0.0, 0.0, 1.0, 0.0, 1.0, 1.0, 0.0, 1.0, 0.0, 0.0, 1.0, 0.0, 1.0, 1.0, 0.0, 1.0, 0.0, 0.0, 1.0, 0.0, 1.0, 1.0, 0.0, 1.0, 0.0, 0.0, 1.0, 0.0, 1.0, 1.0, 0.0, 1.0, 0.0, 0.0, 1.0, 0.0, 1.0, 1.0, 0.0, 1.0, 0.0, 0.0, 1.0, 0.0, 1.0, 1.0, 0.0, 1.0])
me_sphere.materials.append(mat_leaves)
me_sphere.remesh_mode = 'QUAD'
me_sphere.update()

# ---- objects
ob_light = bpy.data.objects.new('Light', light_light)
ob_camera = bpy.data.objects.new('Camera', cam_camera)
ob_sphere = bpy.data.objects.new('Sphere', me_sphere)

# ---- transforms, parenting, visibility, modifiers, constraints
ob_light.location = (4.076, 1.005, 5.904)
ob_light.rotation_euler = (0.6503, 0.05522, 1.866)
ob_light.lock_rotations_4d = False
ob_light.empty_display_type = 'ARROWS'
ob_light.color = (0.0, 0.0, 0.0, 0.0)
ob_light.lineart.crease_threshold = 0.0
ob_camera.location = (7.359, -6.926, 4.958)
ob_camera.rotation_euler = (1.109, 0.0, 0.8149)
ob_camera.lock_rotations_4d = False
ob_camera.empty_display_type = 'ARROWS'
ob_camera.color = (0.0, 0.0, 0.0, 0.0)
ob_camera.display_type = 'WIRE'
ob_camera.lineart.crease_threshold = 0.0
ob_sphere.location = (0.09757, -0.136, 0.1903)

# ---- collection membership
col_collection.objects.link(ob_light)
col_collection.objects.link(ob_camera)
col_collection.objects.link(ob_sphere)

# ---- scene / render settings (as saved in the file)
scene.camera = ob_camera
scene.frame_start = 1; scene.frame_end = 250; scene.frame_set(1)
scene.render.engine = 'BLENDER_EEVEE_NEXT'
scene.render.fps = 25
scene.cycles.sampling_pattern = 'TABULATED_SOBOL'
scene.cycles.use_light_tree = False
scene.view_settings.view_transform = 'Filmic'
bpy.context.view_layer.update()
